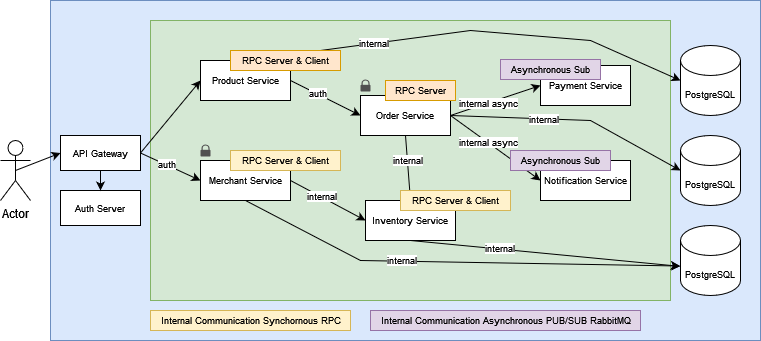

The diagram above was exported from draw.io. Its source (the exported page's mxGraphModel, read from the mxfile embedded in the PNG):
<mxGraphModel dx="819" dy="442" grid="1" gridSize="10" guides="1" tooltips="1" connect="1" arrows="1" fold="1" page="1" pageScale="1" pageWidth="850" pageHeight="1100" math="0" shadow="0">
  <root>
    <mxCell id="0" />
    <mxCell id="1" parent="0" />
    <mxCell id="j2oE-Y_W_fQXYS8yeMd3-2" value="" style="rounded=0;whiteSpace=wrap;html=1;fillColor=#dae8fc;strokeColor=#6c8ebf;" vertex="1" parent="1">
      <mxGeometry x="70" y="120" width="710" height="340" as="geometry" />
    </mxCell>
    <mxCell id="j2oE-Y_W_fQXYS8yeMd3-13" value="&amp;nbsp; " style="rounded=0;whiteSpace=wrap;html=1;fillColor=#d5e8d4;strokeColor=#82b366;" vertex="1" parent="1">
      <mxGeometry x="170" y="140" width="520" height="280" as="geometry" />
    </mxCell>
    <mxCell id="j2oE-Y_W_fQXYS8yeMd3-3" value="Actor" style="shape=umlActor;verticalLabelPosition=bottom;verticalAlign=top;html=1;outlineConnect=0;" vertex="1" parent="1">
      <mxGeometry x="20" y="260" width="30" height="60" as="geometry" />
    </mxCell>
    <mxCell id="j2oE-Y_W_fQXYS8yeMd3-4" value="&lt;font style=&quot;font-size: 9px;&quot;&gt;PostgreSQL&lt;/font&gt;" style="shape=cylinder3;whiteSpace=wrap;html=1;boundedLbl=1;backgroundOutline=1;size=15;" vertex="1" parent="1">
      <mxGeometry x="700" y="165" width="60" height="70" as="geometry" />
    </mxCell>
    <mxCell id="j2oE-Y_W_fQXYS8yeMd3-6" value="&lt;font style=&quot;font-size: 9px;&quot;&gt;PostgreSQL&lt;/font&gt;" style="shape=cylinder3;whiteSpace=wrap;html=1;boundedLbl=1;backgroundOutline=1;size=15;" vertex="1" parent="1">
      <mxGeometry x="700" y="255" width="60" height="70" as="geometry" />
    </mxCell>
    <mxCell id="j2oE-Y_W_fQXYS8yeMd3-7" value="Order Service" style="rounded=0;whiteSpace=wrap;html=1;fontSize=9;" vertex="1" parent="1">
      <mxGeometry x="380" y="215" width="90" height="40" as="geometry" />
    </mxCell>
    <mxCell id="j2oE-Y_W_fQXYS8yeMd3-8" value="Notification Service" style="rounded=0;whiteSpace=wrap;html=1;fontSize=9;" vertex="1" parent="1">
      <mxGeometry x="560" y="280" width="90" height="40" as="geometry" />
    </mxCell>
    <mxCell id="j2oE-Y_W_fQXYS8yeMd3-9" value="Payment Service" style="rounded=0;whiteSpace=wrap;html=1;fontSize=9;" vertex="1" parent="1">
      <mxGeometry x="560" y="185" width="90" height="40" as="geometry" />
    </mxCell>
    <mxCell id="j2oE-Y_W_fQXYS8yeMd3-10" value="Product Service" style="rounded=0;whiteSpace=wrap;html=1;fontSize=9;" vertex="1" parent="1">
      <mxGeometry x="220" y="180" width="90" height="40" as="geometry" />
    </mxCell>
    <mxCell id="j2oE-Y_W_fQXYS8yeMd3-11" value="Inventory Service" style="rounded=0;whiteSpace=wrap;html=1;fontSize=9;" vertex="1" parent="1">
      <mxGeometry x="385" y="320" width="90" height="40" as="geometry" />
    </mxCell>
    <mxCell id="j2oE-Y_W_fQXYS8yeMd3-12" value="&lt;div&gt;Merchant Service&lt;/div&gt;" style="rounded=0;whiteSpace=wrap;html=1;fontSize=9;" vertex="1" parent="1">
      <mxGeometry x="220" y="280" width="90" height="40" as="geometry" />
    </mxCell>
    <mxCell id="j2oE-Y_W_fQXYS8yeMd3-14" value="&lt;font style=&quot;font-size: 9px;&quot;&gt;PostgreSQL&lt;/font&gt;" style="shape=cylinder3;whiteSpace=wrap;html=1;boundedLbl=1;backgroundOutline=1;size=15;" vertex="1" parent="1">
      <mxGeometry x="700" y="345" width="60" height="70" as="geometry" />
    </mxCell>
    <mxCell id="j2oE-Y_W_fQXYS8yeMd3-15" value="" style="endArrow=classic;html=1;rounded=0;fontSize=9;exitX=1;exitY=0.5;exitDx=0;exitDy=0;entryX=0;entryY=0.5;entryDx=0;entryDy=0;" edge="1" parent="1" source="j2oE-Y_W_fQXYS8yeMd3-7" target="j2oE-Y_W_fQXYS8yeMd3-9">
      <mxGeometry width="50" height="50" relative="1" as="geometry">
        <mxPoint x="470" y="260" as="sourcePoint" />
        <mxPoint x="520" y="210" as="targetPoint" />
      </mxGeometry>
    </mxCell>
    <mxCell id="j2oE-Y_W_fQXYS8yeMd3-40" value="internal async" style="edgeLabel;html=1;align=center;verticalAlign=middle;resizable=0;points=[];fontSize=9;" vertex="1" connectable="0" parent="j2oE-Y_W_fQXYS8yeMd3-15">
      <mxGeometry x="-0.1712" relative="1" as="geometry">
        <mxPoint as="offset" />
      </mxGeometry>
    </mxCell>
    <mxCell id="j2oE-Y_W_fQXYS8yeMd3-17" value="" style="endArrow=classic;html=1;rounded=0;fontSize=9;exitX=1;exitY=0.5;exitDx=0;exitDy=0;entryX=0;entryY=0.5;entryDx=0;entryDy=0;" edge="1" parent="1" source="j2oE-Y_W_fQXYS8yeMd3-7" target="j2oE-Y_W_fQXYS8yeMd3-8">
      <mxGeometry width="50" height="50" relative="1" as="geometry">
        <mxPoint x="480" y="270" as="sourcePoint" />
        <mxPoint x="530" y="220" as="targetPoint" />
      </mxGeometry>
    </mxCell>
    <mxCell id="j2oE-Y_W_fQXYS8yeMd3-39" value="internal async" style="edgeLabel;html=1;align=center;verticalAlign=middle;resizable=0;points=[];fontSize=9;" vertex="1" connectable="0" parent="j2oE-Y_W_fQXYS8yeMd3-17">
      <mxGeometry x="-0.1672" relative="1" as="geometry">
        <mxPoint as="offset" />
      </mxGeometry>
    </mxCell>
    <mxCell id="j2oE-Y_W_fQXYS8yeMd3-19" value="" style="endArrow=classic;html=1;rounded=0;fontSize=9;entryX=0;entryY=0.5;entryDx=0;entryDy=0;exitX=1;exitY=0.5;exitDx=0;exitDy=0;" edge="1" parent="1" source="j2oE-Y_W_fQXYS8yeMd3-10" target="j2oE-Y_W_fQXYS8yeMd3-7">
      <mxGeometry width="50" height="50" relative="1" as="geometry">
        <mxPoint x="390" y="260" as="sourcePoint" />
        <mxPoint x="440" y="210" as="targetPoint" />
      </mxGeometry>
    </mxCell>
    <mxCell id="j2oE-Y_W_fQXYS8yeMd3-46" value="auth " style="edgeLabel;html=1;align=center;verticalAlign=middle;resizable=0;points=[];fontSize=9;" vertex="1" connectable="0" parent="j2oE-Y_W_fQXYS8yeMd3-19">
      <mxGeometry x="-0.2366" y="1" relative="1" as="geometry">
        <mxPoint as="offset" />
      </mxGeometry>
    </mxCell>
    <mxCell id="j2oE-Y_W_fQXYS8yeMd3-20" value="" style="endArrow=classic;html=1;rounded=0;fontSize=9;entryX=0.5;entryY=0;entryDx=0;entryDy=0;exitX=0.5;exitY=1;exitDx=0;exitDy=0;" edge="1" parent="1" source="j2oE-Y_W_fQXYS8yeMd3-7" target="j2oE-Y_W_fQXYS8yeMd3-11">
      <mxGeometry width="50" height="50" relative="1" as="geometry">
        <mxPoint x="390" y="260" as="sourcePoint" />
        <mxPoint x="440" y="210" as="targetPoint" />
      </mxGeometry>
    </mxCell>
    <mxCell id="j2oE-Y_W_fQXYS8yeMd3-37" value="internal " style="edgeLabel;html=1;align=center;verticalAlign=middle;resizable=0;points=[];fontSize=9;" vertex="1" connectable="0" parent="j2oE-Y_W_fQXYS8yeMd3-20">
      <mxGeometry x="-0.2433" relative="1" as="geometry">
        <mxPoint as="offset" />
      </mxGeometry>
    </mxCell>
    <mxCell id="j2oE-Y_W_fQXYS8yeMd3-21" value="" style="endArrow=classic;html=1;rounded=0;fontSize=9;entryX=0;entryY=0.5;entryDx=0;entryDy=0;exitX=1;exitY=0.5;exitDx=0;exitDy=0;" edge="1" parent="1" source="j2oE-Y_W_fQXYS8yeMd3-12" target="j2oE-Y_W_fQXYS8yeMd3-11">
      <mxGeometry width="50" height="50" relative="1" as="geometry">
        <mxPoint x="390" y="260" as="sourcePoint" />
        <mxPoint x="440" y="210" as="targetPoint" />
      </mxGeometry>
    </mxCell>
    <mxCell id="j2oE-Y_W_fQXYS8yeMd3-48" value="internal" style="edgeLabel;html=1;align=center;verticalAlign=middle;resizable=0;points=[];fontSize=9;" vertex="1" connectable="0" parent="j2oE-Y_W_fQXYS8yeMd3-21">
      <mxGeometry x="-0.1969" relative="1" as="geometry">
        <mxPoint as="offset" />
      </mxGeometry>
    </mxCell>
    <mxCell id="j2oE-Y_W_fQXYS8yeMd3-23" value="" style="endArrow=classic;html=1;rounded=0;fontSize=9;entryX=-0.012;entryY=0.583;entryDx=0;entryDy=0;entryPerimeter=0;exitX=0.5;exitY=1;exitDx=0;exitDy=0;" edge="1" parent="1" source="j2oE-Y_W_fQXYS8yeMd3-11" target="j2oE-Y_W_fQXYS8yeMd3-14">
      <mxGeometry width="50" height="50" relative="1" as="geometry">
        <mxPoint x="510" y="370" as="sourcePoint" />
        <mxPoint x="560" y="320" as="targetPoint" />
      </mxGeometry>
    </mxCell>
    <mxCell id="j2oE-Y_W_fQXYS8yeMd3-43" value="internal" style="edgeLabel;html=1;align=center;verticalAlign=middle;resizable=0;points=[];fontSize=9;" vertex="1" connectable="0" parent="j2oE-Y_W_fQXYS8yeMd3-23">
      <mxGeometry x="-0.3411" y="1" relative="1" as="geometry">
        <mxPoint as="offset" />
      </mxGeometry>
    </mxCell>
    <mxCell id="j2oE-Y_W_fQXYS8yeMd3-24" value="" style="endArrow=classic;html=1;rounded=0;fontSize=9;entryX=-0.001;entryY=0.579;entryDx=0;entryDy=0;entryPerimeter=0;exitX=0.5;exitY=1;exitDx=0;exitDy=0;" edge="1" parent="1" source="j2oE-Y_W_fQXYS8yeMd3-12" target="j2oE-Y_W_fQXYS8yeMd3-14">
      <mxGeometry width="50" height="50" relative="1" as="geometry">
        <mxPoint x="510" y="370" as="sourcePoint" />
        <mxPoint x="560" y="320" as="targetPoint" />
        <Array as="points">
          <mxPoint x="380" y="380" />
        </Array>
      </mxGeometry>
    </mxCell>
    <mxCell id="j2oE-Y_W_fQXYS8yeMd3-44" value="internal" style="edgeLabel;html=1;align=center;verticalAlign=middle;resizable=0;points=[];fontSize=9;" vertex="1" connectable="0" parent="j2oE-Y_W_fQXYS8yeMd3-24">
      <mxGeometry x="-0.2435" y="1" relative="1" as="geometry">
        <mxPoint as="offset" />
      </mxGeometry>
    </mxCell>
    <mxCell id="j2oE-Y_W_fQXYS8yeMd3-25" value="" style="endArrow=classic;html=1;rounded=0;fontSize=9;entryX=0;entryY=0.5;entryDx=0;entryDy=0;entryPerimeter=0;exitX=0.5;exitY=0;exitDx=0;exitDy=0;" edge="1" parent="1" source="j2oE-Y_W_fQXYS8yeMd3-10" target="j2oE-Y_W_fQXYS8yeMd3-4">
      <mxGeometry width="50" height="50" relative="1" as="geometry">
        <mxPoint x="550" y="300" as="sourcePoint" />
        <mxPoint x="600" y="250" as="targetPoint" />
        <Array as="points">
          <mxPoint x="490" y="150" />
          <mxPoint x="610" y="160" />
        </Array>
      </mxGeometry>
    </mxCell>
    <mxCell id="j2oE-Y_W_fQXYS8yeMd3-42" value="internal" style="edgeLabel;html=1;align=center;verticalAlign=middle;resizable=0;points=[];fontSize=9;" vertex="1" connectable="0" parent="j2oE-Y_W_fQXYS8yeMd3-25">
      <mxGeometry x="-0.4236" relative="1" as="geometry">
        <mxPoint as="offset" />
      </mxGeometry>
    </mxCell>
    <mxCell id="j2oE-Y_W_fQXYS8yeMd3-26" value="" style="endArrow=classic;html=1;rounded=0;fontSize=9;entryX=0;entryY=0.5;entryDx=0;entryDy=0;entryPerimeter=0;exitX=1;exitY=0.5;exitDx=0;exitDy=0;" edge="1" parent="1" source="j2oE-Y_W_fQXYS8yeMd3-7" target="j2oE-Y_W_fQXYS8yeMd3-6">
      <mxGeometry width="50" height="50" relative="1" as="geometry">
        <mxPoint x="550" y="300" as="sourcePoint" />
        <mxPoint x="600" y="250" as="targetPoint" />
        <Array as="points">
          <mxPoint x="610" y="240" />
        </Array>
      </mxGeometry>
    </mxCell>
    <mxCell id="j2oE-Y_W_fQXYS8yeMd3-41" value="internal" style="edgeLabel;html=1;align=center;verticalAlign=middle;resizable=0;points=[];fontSize=9;" vertex="1" connectable="0" parent="j2oE-Y_W_fQXYS8yeMd3-26">
      <mxGeometry x="-0.2324" relative="1" as="geometry">
        <mxPoint as="offset" />
      </mxGeometry>
    </mxCell>
    <mxCell id="j2oE-Y_W_fQXYS8yeMd3-28" value="API Gateway" style="rounded=0;whiteSpace=wrap;html=1;fontSize=9;" vertex="1" parent="1">
      <mxGeometry x="80" y="255" width="80" height="35" as="geometry" />
    </mxCell>
    <mxCell id="j2oE-Y_W_fQXYS8yeMd3-29" value="" style="endArrow=classic;html=1;rounded=0;fontSize=9;entryX=0;entryY=0.5;entryDx=0;entryDy=0;exitX=1;exitY=0.5;exitDx=0;exitDy=0;" edge="1" parent="1" source="j2oE-Y_W_fQXYS8yeMd3-28" target="j2oE-Y_W_fQXYS8yeMd3-10">
      <mxGeometry width="50" height="50" relative="1" as="geometry">
        <mxPoint x="210" y="330" as="sourcePoint" />
        <mxPoint x="260" y="280" as="targetPoint" />
      </mxGeometry>
    </mxCell>
    <mxCell id="j2oE-Y_W_fQXYS8yeMd3-30" value="" style="endArrow=classic;html=1;rounded=0;fontSize=9;entryX=0;entryY=0.5;entryDx=0;entryDy=0;exitX=1;exitY=0.5;exitDx=0;exitDy=0;" edge="1" parent="1" source="j2oE-Y_W_fQXYS8yeMd3-28" target="j2oE-Y_W_fQXYS8yeMd3-12">
      <mxGeometry width="50" height="50" relative="1" as="geometry">
        <mxPoint x="210" y="330" as="sourcePoint" />
        <mxPoint x="260" y="280" as="targetPoint" />
      </mxGeometry>
    </mxCell>
    <mxCell id="j2oE-Y_W_fQXYS8yeMd3-47" value="auth" style="edgeLabel;html=1;align=center;verticalAlign=middle;resizable=0;points=[];fontSize=9;" vertex="1" connectable="0" parent="j2oE-Y_W_fQXYS8yeMd3-30">
      <mxGeometry x="-0.1597" y="1" relative="1" as="geometry">
        <mxPoint as="offset" />
      </mxGeometry>
    </mxCell>
    <mxCell id="j2oE-Y_W_fQXYS8yeMd3-31" value="Auth Server" style="rounded=0;whiteSpace=wrap;html=1;fontSize=9;" vertex="1" parent="1">
      <mxGeometry x="80" y="310" width="80" height="35" as="geometry" />
    </mxCell>
    <mxCell id="j2oE-Y_W_fQXYS8yeMd3-32" value="" style="endArrow=classic;html=1;rounded=0;fontSize=9;entryX=0.5;entryY=0;entryDx=0;entryDy=0;exitX=0.5;exitY=1;exitDx=0;exitDy=0;" edge="1" parent="1" source="j2oE-Y_W_fQXYS8yeMd3-28" target="j2oE-Y_W_fQXYS8yeMd3-31">
      <mxGeometry width="50" height="50" relative="1" as="geometry">
        <mxPoint x="210" y="330" as="sourcePoint" />
        <mxPoint x="260" y="280" as="targetPoint" />
      </mxGeometry>
    </mxCell>
    <mxCell id="j2oE-Y_W_fQXYS8yeMd3-33" value="" style="endArrow=classic;html=1;rounded=0;fontSize=9;entryX=0;entryY=0.5;entryDx=0;entryDy=0;exitX=0.5;exitY=0.5;exitDx=0;exitDy=0;exitPerimeter=0;" edge="1" parent="1" source="j2oE-Y_W_fQXYS8yeMd3-3" target="j2oE-Y_W_fQXYS8yeMd3-28">
      <mxGeometry width="50" height="50" relative="1" as="geometry">
        <mxPoint x="210" y="330" as="sourcePoint" />
        <mxPoint x="260" y="280" as="targetPoint" />
      </mxGeometry>
    </mxCell>
    <mxCell id="j2oE-Y_W_fQXYS8yeMd3-34" value="" style="sketch=0;pointerEvents=1;shadow=0;dashed=0;html=1;strokeColor=none;fillColor=#505050;labelPosition=center;verticalLabelPosition=bottom;verticalAlign=top;outlineConnect=0;align=center;shape=mxgraph.office.security.lock_protected;fontSize=9;" vertex="1" parent="1">
      <mxGeometry x="220" y="264" width="10" height="12" as="geometry" />
    </mxCell>
    <mxCell id="j2oE-Y_W_fQXYS8yeMd3-35" value="" style="sketch=0;pointerEvents=1;shadow=0;dashed=0;html=1;strokeColor=none;fillColor=#505050;labelPosition=center;verticalLabelPosition=bottom;verticalAlign=top;outlineConnect=0;align=center;shape=mxgraph.office.security.lock_protected;fontSize=9;" vertex="1" parent="1">
      <mxGeometry x="380" y="199" width="10" height="12" as="geometry" />
    </mxCell>
    <mxCell id="j2oE-Y_W_fQXYS8yeMd3-54" value="RPC Server" style="text;html=1;align=center;verticalAlign=middle;resizable=0;points=[];autosize=1;strokeColor=#d79b00;fillColor=#ffe6cc;fontSize=9;" vertex="1" parent="1">
      <mxGeometry x="405" y="200" width="70" height="20" as="geometry" />
    </mxCell>
    <mxCell id="j2oE-Y_W_fQXYS8yeMd3-57" value="RPC Server &amp;amp; Client" style="text;html=1;align=center;verticalAlign=middle;resizable=0;points=[];autosize=1;strokeColor=#d6b656;fillColor=#fff2cc;fontSize=9;" vertex="1" parent="1">
      <mxGeometry x="420" y="310" width="110" height="20" as="geometry" />
    </mxCell>
    <mxCell id="j2oE-Y_W_fQXYS8yeMd3-59" value="&lt;div&gt;RPC Server &amp;amp; Client&lt;/div&gt;" style="text;html=1;align=center;verticalAlign=middle;resizable=0;points=[];autosize=1;strokeColor=#d6b656;fillColor=#fff2cc;fontSize=9;" vertex="1" parent="1">
      <mxGeometry x="250" y="270" width="110" height="20" as="geometry" />
    </mxCell>
    <mxCell id="j2oE-Y_W_fQXYS8yeMd3-61" value="&lt;div&gt;RPC Server &amp;amp; Client&lt;/div&gt;" style="text;html=1;align=center;verticalAlign=middle;resizable=0;points=[];autosize=1;strokeColor=#d79b00;fillColor=#ffe6cc;fontSize=9;" vertex="1" parent="1">
      <mxGeometry x="250" y="170" width="110" height="20" as="geometry" />
    </mxCell>
    <mxCell id="j2oE-Y_W_fQXYS8yeMd3-62" value="Asynchronous Sub" style="text;html=1;align=center;verticalAlign=middle;resizable=0;points=[];autosize=1;strokeColor=#9673a6;fillColor=#e1d5e7;fontSize=9;" vertex="1" parent="1">
      <mxGeometry x="520" y="179" width="100" height="20" as="geometry" />
    </mxCell>
    <mxCell id="j2oE-Y_W_fQXYS8yeMd3-63" value="Asynchronous Sub" style="text;html=1;align=center;verticalAlign=middle;resizable=0;points=[];autosize=1;strokeColor=#9673a6;fillColor=#e1d5e7;fontSize=9;" vertex="1" parent="1">
      <mxGeometry x="530" y="270" width="100" height="20" as="geometry" />
    </mxCell>
    <mxCell id="j2oE-Y_W_fQXYS8yeMd3-64" value="&lt;div&gt;Internal Communication Synchornous RPC&lt;br&gt;&lt;/div&gt;" style="text;html=1;align=center;verticalAlign=middle;resizable=0;points=[];autosize=1;strokeColor=#d6b656;fillColor=#fff2cc;fontSize=9;" vertex="1" parent="1">
      <mxGeometry x="170" y="430" width="200" height="20" as="geometry" />
    </mxCell>
    <mxCell id="j2oE-Y_W_fQXYS8yeMd3-65" value="&lt;div&gt;Internal Communication Asynchronous PUB/SUB RabbitMQ&lt;br&gt;&lt;/div&gt;" style="text;html=1;align=center;verticalAlign=middle;resizable=0;points=[];autosize=1;strokeColor=#9673a6;fillColor=#e1d5e7;fontSize=9;" vertex="1" parent="1">
      <mxGeometry x="390" y="430" width="270" height="20" as="geometry" />
    </mxCell>
  </root>
</mxGraphModel>